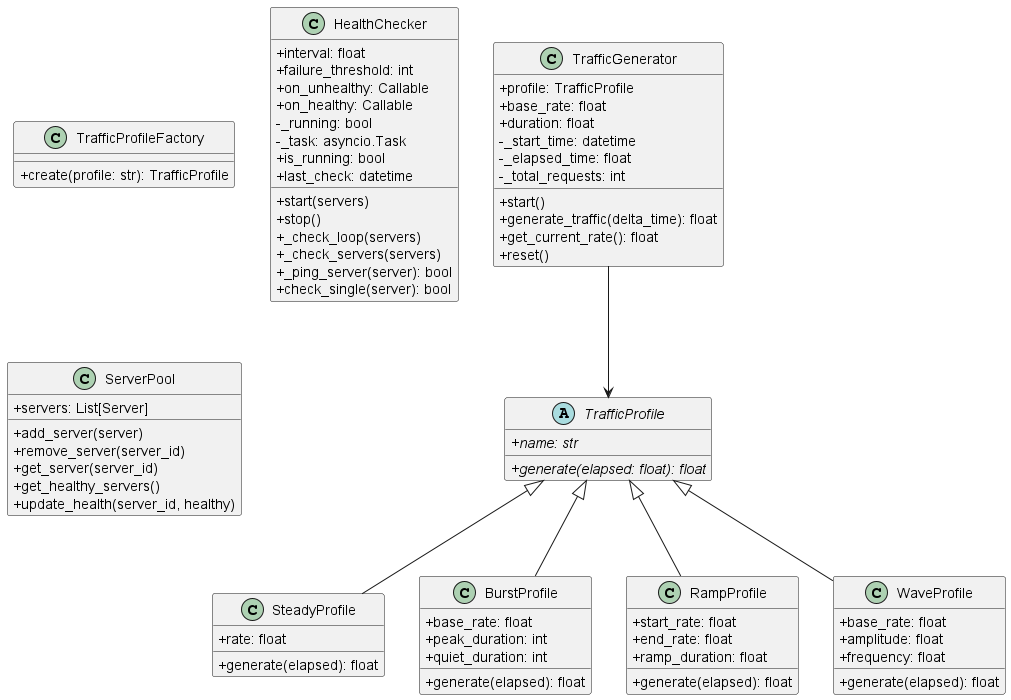

The diagram above was rendered by PlantUML. Its source (embedded in the PNG):
@startuml Simulation Module Classes
skinparam classAttributeIconSize 0

abstract class TrafficProfile {
    {abstract} +name: str
    {abstract} +generate(elapsed: float): float
}

class SteadyProfile {
    +rate: float
    +generate(elapsed): float
}

class BurstProfile {
    +base_rate: float
    +peak_duration: int
    +quiet_duration: int
    +generate(elapsed): float
}

class RampProfile {
    +start_rate: float
    +end_rate: float
    +ramp_duration: float
    +generate(elapsed): float
}

class WaveProfile {
    +base_rate: float
    +amplitude: float
    +frequency: float
    +generate(elapsed): float
}

class TrafficProfileFactory {
    +create(profile: str): TrafficProfile
}

class TrafficGenerator {
    +profile: TrafficProfile
    +base_rate: float
    +duration: float
    -_start_time: datetime
    -_elapsed_time: float
    -_total_requests: int
    +start()
    +generate_traffic(delta_time): float
    +get_current_rate(): float
    +reset()
}

class HealthChecker {
    +interval: float
    +failure_threshold: int
    +on_unhealthy: Callable
    +on_healthy: Callable
    -_running: bool
    -_task: asyncio.Task
    +start(servers)
    +stop()
    +_check_loop(servers)
    +_check_servers(servers)
    +_ping_server(server): bool
    +check_single(server): bool
    +is_running: bool
    +last_check: datetime
}

class ServerPool {
    +servers: List[Server]
    +add_server(server)
    +remove_server(server_id)
    +get_server(server_id)
    +get_healthy_servers()
    +update_health(server_id, healthy)
}

TrafficProfile <|-- SteadyProfile
TrafficProfile <|-- BurstProfile
TrafficProfile <|-- RampProfile
TrafficProfile <|-- WaveProfile

TrafficGenerator --> TrafficProfile
@enduml